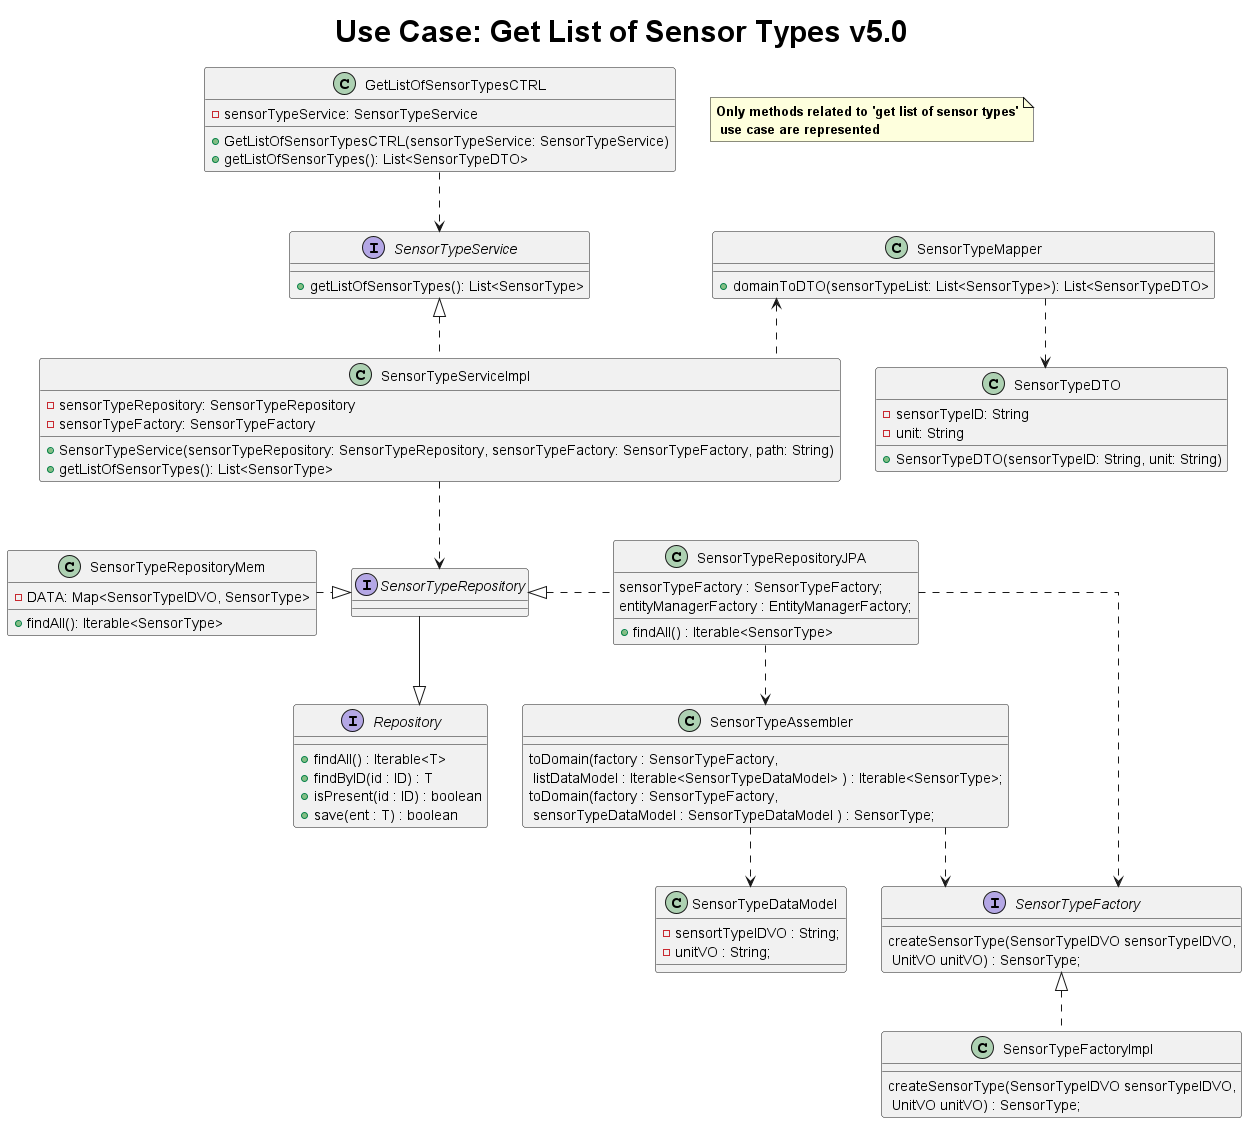

The diagram above was rendered by PlantUML. Its source (embedded in the PNG):
@startuml
title <size: 30> Use Case: Get List of Sensor Types v5.0
note "<b>Only methods related to 'get list of sensor types'\n<b> use case are represented" as N1
skinparam linetype ortho

GetListOfSensorTypesCTRL ..> SensorTypeService


SensorTypeServiceImpl ..down> SensorTypeRepository
SensorTypeServiceImpl ..up|> SensorTypeService
SensorTypeServiceImpl ..up> SensorTypeMapper
SensorTypeRepositoryMem ..right|> SensorTypeRepository
SensorTypeRepositoryJPA ..left|> SensorTypeRepository
SensorTypeRepository --|> Repository
SensorTypeMapper ..> SensorTypeDTO
SensorTypeRepositoryJPA ..right> SensorTypeFactory
SensorTypeFactoryImpl ..up|> SensorTypeFactory
SensorTypeRepositoryJPA ..down> SensorTypeAssembler
SensorTypeAssembler ..> SensorTypeFactory
SensorTypeAssembler ..> SensorTypeDataModel

class SensorTypeDataModel{
    - sensortTypeIDVO : String;
    - unitVO : String;
}


class SensorTypeAssembler{
    toDomain(factory : SensorTypeFactory,\n listDataModel : Iterable<SensorTypeDataModel> ) : Iterable<SensorType>;
    toDomain(factory : SensorTypeFactory,\n sensorTypeDataModel : SensorTypeDataModel ) : SensorType;
}


class SensorTypeFactoryImpl{
    createSensorType(SensorTypeIDVO sensorTypeIDVO,\n UnitVO unitVO) : SensorType;
}

interface SensorTypeFactory{
    createSensorType(SensorTypeIDVO sensorTypeIDVO,\n UnitVO unitVO) : SensorType;
}

class SensorTypeRepositoryJPA{
    sensorTypeFactory : SensorTypeFactory;
    entityManagerFactory : EntityManagerFactory;
    + findAll() : Iterable<SensorType>
}

class GetListOfSensorTypesCTRL {
    - sensorTypeService: SensorTypeService
    +GetListOfSensorTypesCTRL(sensorTypeService: SensorTypeService)
    +getListOfSensorTypes(): List<SensorTypeDTO>
}

class SensorTypeServiceImpl {
    - sensorTypeRepository: SensorTypeRepository
    - sensorTypeFactory: SensorTypeFactory
    +SensorTypeService(sensorTypeRepository: SensorTypeRepository, sensorTypeFactory: SensorTypeFactory, path: String)
    +getListOfSensorTypes(): List<SensorType>
}

class SensorTypeRepositoryMem{
    - DATA: Map<SensorTypeIDVO, SensorType>
    + findAll(): Iterable<SensorType>
}

class SensorTypeMapper {
    +domainToDTO(sensorTypeList: List<SensorType>): List<SensorTypeDTO>
}

interface SensorTypeService {
    + getListOfSensorTypes(): List<SensorType>
}

interface SensorTypeRepository {}

interface Repository {
    + findAll() : Iterable<T>
    + findByID(id : ID) : T
    + isPresent(id : ID) : boolean
    + save(ent : T) : boolean
}

class SensorTypeDTO {
    - sensorTypeID: String
    - unit: String
    +SensorTypeDTO(sensorTypeID: String, unit: String)
}

@enduml